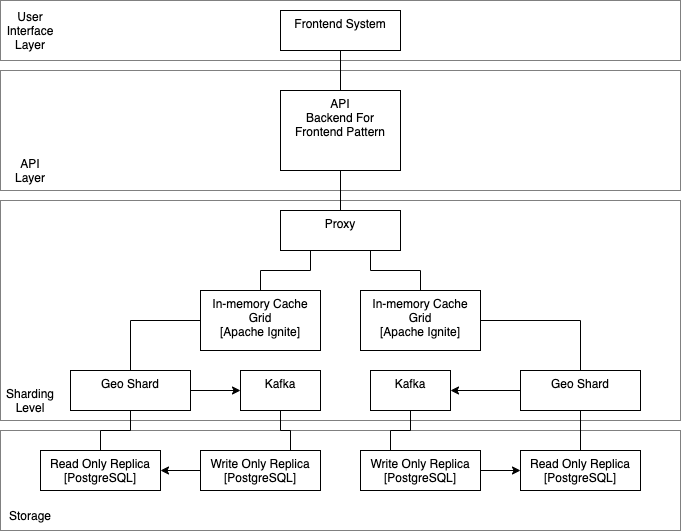

The diagram above was exported from draw.io. Its source (the exported page's mxGraphModel, read from the mxfile embedded in the PNG):
<mxGraphModel dx="1613" dy="625" grid="1" gridSize="10" guides="1" tooltips="1" connect="1" arrows="1" fold="1" page="1" pageScale="1" pageWidth="827" pageHeight="1169" math="0" shadow="0">
  <root>
    <mxCell id="I9syvdSfw_E-ExAZfdm4-0" />
    <mxCell id="I9syvdSfw_E-ExAZfdm4-1" parent="I9syvdSfw_E-ExAZfdm4-0" />
    <mxCell id="I9syvdSfw_E-ExAZfdm4-29" value="" style="rounded=0;whiteSpace=wrap;html=1;verticalAlign=top;dashed=1;dashPattern=1 1;" vertex="1" parent="I9syvdSfw_E-ExAZfdm4-1">
      <mxGeometry x="-80" y="500" width="680" height="100" as="geometry" />
    </mxCell>
    <mxCell id="I9syvdSfw_E-ExAZfdm4-28" value="" style="rounded=0;whiteSpace=wrap;html=1;verticalAlign=top;dashed=1;dashPattern=1 1;" vertex="1" parent="I9syvdSfw_E-ExAZfdm4-1">
      <mxGeometry x="-80" y="270" width="680" height="220" as="geometry" />
    </mxCell>
    <mxCell id="I9syvdSfw_E-ExAZfdm4-26" value="" style="rounded=0;whiteSpace=wrap;html=1;verticalAlign=top;dashed=1;dashPattern=1 1;" vertex="1" parent="I9syvdSfw_E-ExAZfdm4-1">
      <mxGeometry x="-80" y="70" width="680" height="60" as="geometry" />
    </mxCell>
    <mxCell id="I9syvdSfw_E-ExAZfdm4-27" value="" style="rounded=0;whiteSpace=wrap;html=1;verticalAlign=top;dashed=1;dashPattern=1 1;" vertex="1" parent="I9syvdSfw_E-ExAZfdm4-1">
      <mxGeometry x="-80" y="140" width="680" height="120" as="geometry" />
    </mxCell>
    <mxCell id="I9syvdSfw_E-ExAZfdm4-13" style="edgeStyle=orthogonalEdgeStyle;rounded=0;orthogonalLoop=1;jettySize=auto;html=1;entryX=0.5;entryY=0;entryDx=0;entryDy=0;endArrow=none;endFill=0;" edge="1" parent="I9syvdSfw_E-ExAZfdm4-1" source="I9syvdSfw_E-ExAZfdm4-2" target="I9syvdSfw_E-ExAZfdm4-3">
      <mxGeometry relative="1" as="geometry" />
    </mxCell>
    <mxCell id="I9syvdSfw_E-ExAZfdm4-2" value="Frontend System" style="rounded=0;whiteSpace=wrap;html=1;verticalAlign=top;" vertex="1" parent="I9syvdSfw_E-ExAZfdm4-1">
      <mxGeometry x="200" y="80" width="120" height="40" as="geometry" />
    </mxCell>
    <mxCell id="I9syvdSfw_E-ExAZfdm4-14" style="edgeStyle=orthogonalEdgeStyle;rounded=0;orthogonalLoop=1;jettySize=auto;html=1;entryX=0.5;entryY=0;entryDx=0;entryDy=0;endArrow=none;endFill=0;" edge="1" parent="I9syvdSfw_E-ExAZfdm4-1" source="I9syvdSfw_E-ExAZfdm4-3" target="I9syvdSfw_E-ExAZfdm4-5">
      <mxGeometry relative="1" as="geometry" />
    </mxCell>
    <mxCell id="I9syvdSfw_E-ExAZfdm4-3" value="API&lt;br&gt;Backend For Frontend Pattern" style="rounded=0;whiteSpace=wrap;html=1;verticalAlign=top;" vertex="1" parent="I9syvdSfw_E-ExAZfdm4-1">
      <mxGeometry x="200" y="160" width="120" height="80" as="geometry" />
    </mxCell>
    <mxCell id="I9syvdSfw_E-ExAZfdm4-17" style="edgeStyle=orthogonalEdgeStyle;rounded=0;orthogonalLoop=1;jettySize=auto;html=1;exitX=0;exitY=0.5;exitDx=0;exitDy=0;entryX=0.5;entryY=0;entryDx=0;entryDy=0;endArrow=none;endFill=0;" edge="1" parent="I9syvdSfw_E-ExAZfdm4-1" source="I9syvdSfw_E-ExAZfdm4-4" target="I9syvdSfw_E-ExAZfdm4-7">
      <mxGeometry relative="1" as="geometry" />
    </mxCell>
    <mxCell id="I9syvdSfw_E-ExAZfdm4-4" value="In-memory Cache Grid&lt;br&gt;[Apache Ignite]" style="rounded=0;whiteSpace=wrap;html=1;verticalAlign=top;" vertex="1" parent="I9syvdSfw_E-ExAZfdm4-1">
      <mxGeometry x="120" y="360" width="120" height="60" as="geometry" />
    </mxCell>
    <mxCell id="I9syvdSfw_E-ExAZfdm4-15" style="edgeStyle=orthogonalEdgeStyle;rounded=0;orthogonalLoop=1;jettySize=auto;html=1;exitX=0.25;exitY=1;exitDx=0;exitDy=0;entryX=0.5;entryY=0;entryDx=0;entryDy=0;endArrow=none;endFill=0;" edge="1" parent="I9syvdSfw_E-ExAZfdm4-1" source="I9syvdSfw_E-ExAZfdm4-5" target="I9syvdSfw_E-ExAZfdm4-4">
      <mxGeometry relative="1" as="geometry" />
    </mxCell>
    <mxCell id="I9syvdSfw_E-ExAZfdm4-16" style="edgeStyle=orthogonalEdgeStyle;rounded=0;orthogonalLoop=1;jettySize=auto;html=1;exitX=0.75;exitY=1;exitDx=0;exitDy=0;entryX=0.5;entryY=0;entryDx=0;entryDy=0;endArrow=none;endFill=0;" edge="1" parent="I9syvdSfw_E-ExAZfdm4-1" source="I9syvdSfw_E-ExAZfdm4-5" target="I9syvdSfw_E-ExAZfdm4-6">
      <mxGeometry relative="1" as="geometry" />
    </mxCell>
    <mxCell id="I9syvdSfw_E-ExAZfdm4-5" value="Proxy" style="rounded=0;whiteSpace=wrap;html=1;verticalAlign=top;" vertex="1" parent="I9syvdSfw_E-ExAZfdm4-1">
      <mxGeometry x="200" y="280" width="120" height="40" as="geometry" />
    </mxCell>
    <mxCell id="I9syvdSfw_E-ExAZfdm4-18" style="edgeStyle=orthogonalEdgeStyle;rounded=0;orthogonalLoop=1;jettySize=auto;html=1;exitX=1;exitY=0.5;exitDx=0;exitDy=0;entryX=0.5;entryY=0;entryDx=0;entryDy=0;endArrow=none;endFill=0;" edge="1" parent="I9syvdSfw_E-ExAZfdm4-1" source="I9syvdSfw_E-ExAZfdm4-6" target="I9syvdSfw_E-ExAZfdm4-8">
      <mxGeometry relative="1" as="geometry" />
    </mxCell>
    <mxCell id="I9syvdSfw_E-ExAZfdm4-6" value="In-memory Cache Grid&lt;br&gt;[Apache Ignite]" style="rounded=0;whiteSpace=wrap;html=1;verticalAlign=top;" vertex="1" parent="I9syvdSfw_E-ExAZfdm4-1">
      <mxGeometry x="280" y="360" width="120" height="60" as="geometry" />
    </mxCell>
    <mxCell id="I9syvdSfw_E-ExAZfdm4-19" style="edgeStyle=orthogonalEdgeStyle;rounded=0;orthogonalLoop=1;jettySize=auto;html=1;exitX=0.5;exitY=1;exitDx=0;exitDy=0;endArrow=none;endFill=0;" edge="1" parent="I9syvdSfw_E-ExAZfdm4-1" source="I9syvdSfw_E-ExAZfdm4-7" target="I9syvdSfw_E-ExAZfdm4-12">
      <mxGeometry relative="1" as="geometry" />
    </mxCell>
    <mxCell id="I9syvdSfw_E-ExAZfdm4-20" style="edgeStyle=orthogonalEdgeStyle;rounded=0;orthogonalLoop=1;jettySize=auto;html=1;exitX=0.5;exitY=1;exitDx=0;exitDy=0;entryX=0.75;entryY=0;entryDx=0;entryDy=0;endArrow=none;endFill=0;" edge="1" parent="I9syvdSfw_E-ExAZfdm4-1" source="fB_r-4JOnLi-nMFZhVkA-1" target="I9syvdSfw_E-ExAZfdm4-11">
      <mxGeometry relative="1" as="geometry" />
    </mxCell>
    <mxCell id="fB_r-4JOnLi-nMFZhVkA-2" style="edgeStyle=orthogonalEdgeStyle;rounded=0;orthogonalLoop=1;jettySize=auto;html=1;exitX=1;exitY=0.5;exitDx=0;exitDy=0;entryX=0;entryY=0.5;entryDx=0;entryDy=0;endArrow=classic;endFill=1;" edge="1" parent="I9syvdSfw_E-ExAZfdm4-1" source="I9syvdSfw_E-ExAZfdm4-7" target="fB_r-4JOnLi-nMFZhVkA-1">
      <mxGeometry relative="1" as="geometry" />
    </mxCell>
    <mxCell id="I9syvdSfw_E-ExAZfdm4-7" value="Geo Shard" style="rounded=0;whiteSpace=wrap;html=1;verticalAlign=top;" vertex="1" parent="I9syvdSfw_E-ExAZfdm4-1">
      <mxGeometry x="-10" y="440" width="120" height="40" as="geometry" />
    </mxCell>
    <mxCell id="I9syvdSfw_E-ExAZfdm4-21" style="edgeStyle=orthogonalEdgeStyle;rounded=0;orthogonalLoop=1;jettySize=auto;html=1;exitX=0.5;exitY=1;exitDx=0;exitDy=0;entryX=0.25;entryY=0;entryDx=0;entryDy=0;endArrow=none;endFill=0;" edge="1" parent="I9syvdSfw_E-ExAZfdm4-1" source="fB_r-4JOnLi-nMFZhVkA-3" target="I9syvdSfw_E-ExAZfdm4-9">
      <mxGeometry relative="1" as="geometry" />
    </mxCell>
    <mxCell id="I9syvdSfw_E-ExAZfdm4-22" style="edgeStyle=orthogonalEdgeStyle;rounded=0;orthogonalLoop=1;jettySize=auto;html=1;entryX=0.5;entryY=0;entryDx=0;entryDy=0;endArrow=none;endFill=0;exitX=0.5;exitY=1;exitDx=0;exitDy=0;" edge="1" parent="I9syvdSfw_E-ExAZfdm4-1" source="I9syvdSfw_E-ExAZfdm4-8" target="I9syvdSfw_E-ExAZfdm4-10">
      <mxGeometry relative="1" as="geometry" />
    </mxCell>
    <mxCell id="fB_r-4JOnLi-nMFZhVkA-4" style="edgeStyle=orthogonalEdgeStyle;rounded=0;orthogonalLoop=1;jettySize=auto;html=1;exitX=0;exitY=0.5;exitDx=0;exitDy=0;entryX=1;entryY=0.5;entryDx=0;entryDy=0;endArrow=classic;endFill=1;" edge="1" parent="I9syvdSfw_E-ExAZfdm4-1" source="I9syvdSfw_E-ExAZfdm4-8" target="fB_r-4JOnLi-nMFZhVkA-3">
      <mxGeometry relative="1" as="geometry" />
    </mxCell>
    <mxCell id="I9syvdSfw_E-ExAZfdm4-8" value="Geo Shard" style="rounded=0;whiteSpace=wrap;html=1;verticalAlign=top;" vertex="1" parent="I9syvdSfw_E-ExAZfdm4-1">
      <mxGeometry x="440" y="440" width="120" height="40" as="geometry" />
    </mxCell>
    <mxCell id="I9syvdSfw_E-ExAZfdm4-25" style="edgeStyle=orthogonalEdgeStyle;rounded=0;orthogonalLoop=1;jettySize=auto;html=1;entryX=0;entryY=0.5;entryDx=0;entryDy=0;endArrow=classic;endFill=1;" edge="1" parent="I9syvdSfw_E-ExAZfdm4-1" source="I9syvdSfw_E-ExAZfdm4-9" target="I9syvdSfw_E-ExAZfdm4-10">
      <mxGeometry relative="1" as="geometry" />
    </mxCell>
    <mxCell id="I9syvdSfw_E-ExAZfdm4-9" value="Write Only Replica&lt;br&gt;[PostgreSQL]" style="rounded=0;whiteSpace=wrap;html=1;verticalAlign=top;" vertex="1" parent="I9syvdSfw_E-ExAZfdm4-1">
      <mxGeometry x="280" y="520" width="120" height="40" as="geometry" />
    </mxCell>
    <mxCell id="I9syvdSfw_E-ExAZfdm4-10" value="Read Only Replica&lt;br&gt;[PostgreSQL]" style="rounded=0;whiteSpace=wrap;html=1;verticalAlign=top;" vertex="1" parent="I9syvdSfw_E-ExAZfdm4-1">
      <mxGeometry x="440" y="520" width="120" height="40" as="geometry" />
    </mxCell>
    <mxCell id="I9syvdSfw_E-ExAZfdm4-24" style="edgeStyle=orthogonalEdgeStyle;rounded=0;orthogonalLoop=1;jettySize=auto;html=1;entryX=1;entryY=0.5;entryDx=0;entryDy=0;endArrow=classic;endFill=1;" edge="1" parent="I9syvdSfw_E-ExAZfdm4-1" source="I9syvdSfw_E-ExAZfdm4-11" target="I9syvdSfw_E-ExAZfdm4-12">
      <mxGeometry relative="1" as="geometry" />
    </mxCell>
    <mxCell id="I9syvdSfw_E-ExAZfdm4-11" value="Write Only Replica&lt;br&gt;[PostgreSQL]" style="rounded=0;whiteSpace=wrap;html=1;verticalAlign=top;" vertex="1" parent="I9syvdSfw_E-ExAZfdm4-1">
      <mxGeometry x="120" y="520" width="120" height="40" as="geometry" />
    </mxCell>
    <mxCell id="I9syvdSfw_E-ExAZfdm4-12" value="Read Only Replica&lt;br&gt;[PostgreSQL]" style="rounded=0;whiteSpace=wrap;html=1;verticalAlign=top;" vertex="1" parent="I9syvdSfw_E-ExAZfdm4-1">
      <mxGeometry x="-40" y="520" width="120" height="40" as="geometry" />
    </mxCell>
    <mxCell id="I9syvdSfw_E-ExAZfdm4-30" value="User Interface Layer" style="text;html=1;strokeColor=none;fillColor=none;align=center;verticalAlign=middle;whiteSpace=wrap;rounded=0;dashed=1;dashPattern=1 1;" vertex="1" parent="I9syvdSfw_E-ExAZfdm4-1">
      <mxGeometry x="-70" y="90" width="40" height="20" as="geometry" />
    </mxCell>
    <mxCell id="I9syvdSfw_E-ExAZfdm4-31" value="API Layer" style="text;html=1;strokeColor=none;fillColor=none;align=center;verticalAlign=middle;whiteSpace=wrap;rounded=0;dashed=1;dashPattern=1 1;" vertex="1" parent="I9syvdSfw_E-ExAZfdm4-1">
      <mxGeometry x="-70" y="230" width="40" height="20" as="geometry" />
    </mxCell>
    <mxCell id="I9syvdSfw_E-ExAZfdm4-32" value="Sharding Level" style="text;html=1;strokeColor=none;fillColor=none;align=center;verticalAlign=middle;whiteSpace=wrap;rounded=0;dashed=1;dashPattern=1 1;" vertex="1" parent="I9syvdSfw_E-ExAZfdm4-1">
      <mxGeometry x="-70" y="460" width="40" height="20" as="geometry" />
    </mxCell>
    <mxCell id="I9syvdSfw_E-ExAZfdm4-33" value="Storage" style="text;html=1;strokeColor=none;fillColor=none;align=center;verticalAlign=middle;whiteSpace=wrap;rounded=0;dashed=1;dashPattern=1 1;" vertex="1" parent="I9syvdSfw_E-ExAZfdm4-1">
      <mxGeometry x="-70" y="575" width="40" height="20" as="geometry" />
    </mxCell>
    <mxCell id="fB_r-4JOnLi-nMFZhVkA-1" value="Kafka" style="rounded=0;whiteSpace=wrap;html=1;verticalAlign=top;" vertex="1" parent="I9syvdSfw_E-ExAZfdm4-1">
      <mxGeometry x="160" y="440" width="80" height="40" as="geometry" />
    </mxCell>
    <mxCell id="fB_r-4JOnLi-nMFZhVkA-3" value="Kafka" style="rounded=0;whiteSpace=wrap;html=1;verticalAlign=top;" vertex="1" parent="I9syvdSfw_E-ExAZfdm4-1">
      <mxGeometry x="290" y="440" width="80" height="40" as="geometry" />
    </mxCell>
  </root>
</mxGraphModel>